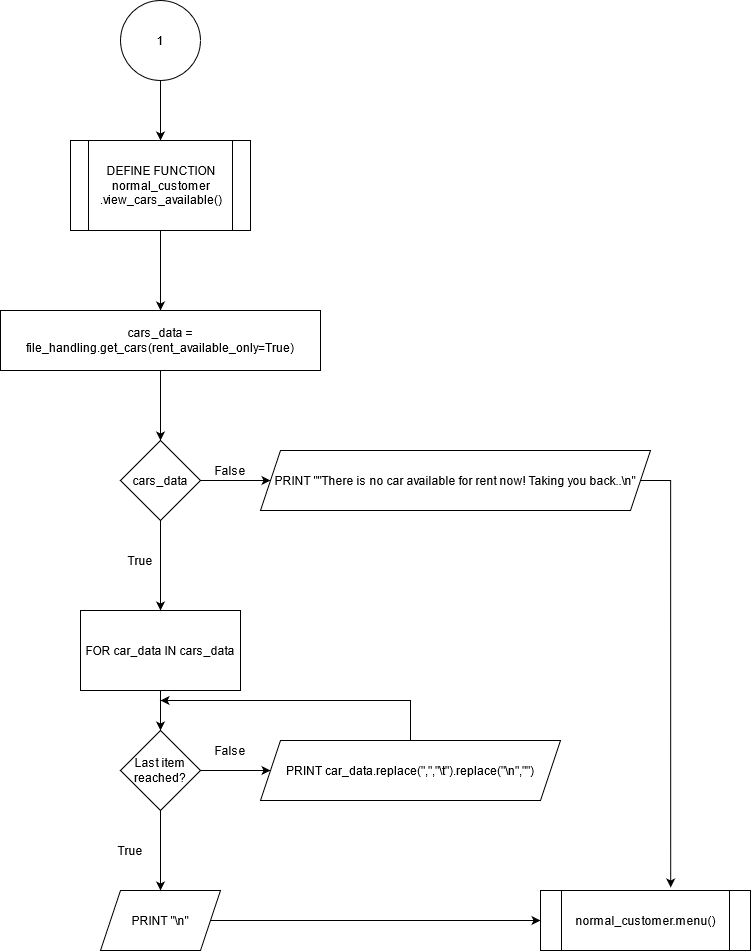

The diagram above was exported from draw.io. Its source (the exported page's mxGraphModel, read from the mxfile embedded in the PNG):
<mxGraphModel dx="2031" dy="1074" grid="1" gridSize="10" guides="1" tooltips="1" connect="1" arrows="1" fold="1" page="1" pageScale="1" pageWidth="850" pageHeight="1100" math="0" shadow="0">
  <root>
    <mxCell id="-sogkD4TdwRJ_SASZJ3Q-0" />
    <mxCell id="-sogkD4TdwRJ_SASZJ3Q-1" parent="-sogkD4TdwRJ_SASZJ3Q-0" />
    <mxCell id="J_HiITIZtgBMWsuvpj7e-1" value="" style="edgeStyle=orthogonalEdgeStyle;rounded=0;orthogonalLoop=1;jettySize=auto;html=1;" edge="1" parent="-sogkD4TdwRJ_SASZJ3Q-1" source="tlPd3r8UaGHgmSo3vThu-0" target="J_HiITIZtgBMWsuvpj7e-0">
      <mxGeometry relative="1" as="geometry" />
    </mxCell>
    <mxCell id="tlPd3r8UaGHgmSo3vThu-0" value="1" style="ellipse;whiteSpace=wrap;html=1;aspect=fixed;" vertex="1" parent="-sogkD4TdwRJ_SASZJ3Q-1">
      <mxGeometry x="170" y="40" width="80" height="80" as="geometry" />
    </mxCell>
    <mxCell id="SCvP1QGgMIEmCjCYF8Up-1" value="" style="edgeStyle=orthogonalEdgeStyle;rounded=0;orthogonalLoop=1;jettySize=auto;html=1;" edge="1" parent="-sogkD4TdwRJ_SASZJ3Q-1" source="J_HiITIZtgBMWsuvpj7e-0" target="SCvP1QGgMIEmCjCYF8Up-0">
      <mxGeometry relative="1" as="geometry" />
    </mxCell>
    <mxCell id="J_HiITIZtgBMWsuvpj7e-0" value="&lt;div&gt;DEFINE FUNCTION normal_customer&lt;/div&gt;&lt;div&gt;.view_cars_available()&lt;/div&gt;" style="shape=process;whiteSpace=wrap;html=1;backgroundOutline=1;" vertex="1" parent="-sogkD4TdwRJ_SASZJ3Q-1">
      <mxGeometry x="120" y="180" width="180" height="90" as="geometry" />
    </mxCell>
    <mxCell id="SCvP1QGgMIEmCjCYF8Up-3" value="" style="edgeStyle=orthogonalEdgeStyle;rounded=0;orthogonalLoop=1;jettySize=auto;html=1;" edge="1" parent="-sogkD4TdwRJ_SASZJ3Q-1" source="SCvP1QGgMIEmCjCYF8Up-0" target="SCvP1QGgMIEmCjCYF8Up-2">
      <mxGeometry relative="1" as="geometry" />
    </mxCell>
    <mxCell id="SCvP1QGgMIEmCjCYF8Up-0" value="cars_data = file_handling.get_cars(rent_available_only=True)" style="whiteSpace=wrap;html=1;" vertex="1" parent="-sogkD4TdwRJ_SASZJ3Q-1">
      <mxGeometry x="50" y="350" width="320" height="60" as="geometry" />
    </mxCell>
    <mxCell id="SCvP1QGgMIEmCjCYF8Up-5" value="" style="edgeStyle=orthogonalEdgeStyle;rounded=0;orthogonalLoop=1;jettySize=auto;html=1;" edge="1" parent="-sogkD4TdwRJ_SASZJ3Q-1" source="SCvP1QGgMIEmCjCYF8Up-2" target="SCvP1QGgMIEmCjCYF8Up-4">
      <mxGeometry relative="1" as="geometry" />
    </mxCell>
    <mxCell id="SCvP1QGgMIEmCjCYF8Up-7" value="" style="edgeStyle=orthogonalEdgeStyle;rounded=0;orthogonalLoop=1;jettySize=auto;html=1;" edge="1" parent="-sogkD4TdwRJ_SASZJ3Q-1" source="SCvP1QGgMIEmCjCYF8Up-2" target="SCvP1QGgMIEmCjCYF8Up-6">
      <mxGeometry relative="1" as="geometry" />
    </mxCell>
    <mxCell id="SCvP1QGgMIEmCjCYF8Up-2" value="cars_data" style="rhombus;whiteSpace=wrap;html=1;" vertex="1" parent="-sogkD4TdwRJ_SASZJ3Q-1">
      <mxGeometry x="170" y="480" width="80" height="80" as="geometry" />
    </mxCell>
    <mxCell id="WxRE11CrQtkjKhutyqTd-1" style="edgeStyle=orthogonalEdgeStyle;rounded=0;orthogonalLoop=1;jettySize=auto;html=1;exitX=1;exitY=0.5;exitDx=0;exitDy=0;entryX=0.62;entryY=-0.05;entryDx=0;entryDy=0;entryPerimeter=0;" edge="1" parent="-sogkD4TdwRJ_SASZJ3Q-1" source="SCvP1QGgMIEmCjCYF8Up-4" target="SCvP1QGgMIEmCjCYF8Up-26">
      <mxGeometry relative="1" as="geometry">
        <Array as="points">
          <mxPoint x="720" y="520" />
        </Array>
      </mxGeometry>
    </mxCell>
    <mxCell id="SCvP1QGgMIEmCjCYF8Up-4" value="PRINT &quot;&quot;There is no car available for rent now! Taking you back..\n&quot;" style="shape=parallelogram;perimeter=parallelogramPerimeter;whiteSpace=wrap;html=1;fixedSize=1;" vertex="1" parent="-sogkD4TdwRJ_SASZJ3Q-1">
      <mxGeometry x="310" y="490" width="390" height="60" as="geometry" />
    </mxCell>
    <mxCell id="SCvP1QGgMIEmCjCYF8Up-11" value="" style="edgeStyle=orthogonalEdgeStyle;rounded=0;orthogonalLoop=1;jettySize=auto;html=1;" edge="1" parent="-sogkD4TdwRJ_SASZJ3Q-1" source="SCvP1QGgMIEmCjCYF8Up-6" target="SCvP1QGgMIEmCjCYF8Up-10">
      <mxGeometry relative="1" as="geometry" />
    </mxCell>
    <mxCell id="SCvP1QGgMIEmCjCYF8Up-6" value="FOR car_data IN cars_data" style="whiteSpace=wrap;html=1;" vertex="1" parent="-sogkD4TdwRJ_SASZJ3Q-1">
      <mxGeometry x="130" y="650" width="160" height="80" as="geometry" />
    </mxCell>
    <mxCell id="SCvP1QGgMIEmCjCYF8Up-25" style="edgeStyle=orthogonalEdgeStyle;rounded=0;orthogonalLoop=1;jettySize=auto;html=1;exitX=0.5;exitY=0;exitDx=0;exitDy=0;" edge="1" parent="-sogkD4TdwRJ_SASZJ3Q-1" source="SCvP1QGgMIEmCjCYF8Up-8">
      <mxGeometry relative="1" as="geometry">
        <mxPoint x="210" y="740" as="targetPoint" />
        <Array as="points">
          <mxPoint x="460" y="740" />
        </Array>
      </mxGeometry>
    </mxCell>
    <mxCell id="SCvP1QGgMIEmCjCYF8Up-8" value="PRINT car_data.replace(&quot;,&quot;,&quot;\t&quot;).replace(&quot;\n&quot;,&quot;&quot;)" style="shape=parallelogram;perimeter=parallelogramPerimeter;whiteSpace=wrap;html=1;fixedSize=1;" vertex="1" parent="-sogkD4TdwRJ_SASZJ3Q-1">
      <mxGeometry x="310" y="780" width="300" height="60" as="geometry" />
    </mxCell>
    <mxCell id="SCvP1QGgMIEmCjCYF8Up-15" value="" style="edgeStyle=orthogonalEdgeStyle;rounded=0;orthogonalLoop=1;jettySize=auto;html=1;" edge="1" parent="-sogkD4TdwRJ_SASZJ3Q-1" source="SCvP1QGgMIEmCjCYF8Up-10" target="SCvP1QGgMIEmCjCYF8Up-8">
      <mxGeometry relative="1" as="geometry" />
    </mxCell>
    <mxCell id="SCvP1QGgMIEmCjCYF8Up-20" value="" style="edgeStyle=orthogonalEdgeStyle;rounded=0;orthogonalLoop=1;jettySize=auto;html=1;" edge="1" parent="-sogkD4TdwRJ_SASZJ3Q-1" source="SCvP1QGgMIEmCjCYF8Up-10" target="SCvP1QGgMIEmCjCYF8Up-19">
      <mxGeometry relative="1" as="geometry" />
    </mxCell>
    <mxCell id="SCvP1QGgMIEmCjCYF8Up-10" value="Last item reached?" style="rhombus;whiteSpace=wrap;html=1;" vertex="1" parent="-sogkD4TdwRJ_SASZJ3Q-1">
      <mxGeometry x="170" y="770" width="80" height="80" as="geometry" />
    </mxCell>
    <mxCell id="SCvP1QGgMIEmCjCYF8Up-13" value="False" style="text;html=1;strokeColor=none;fillColor=none;align=center;verticalAlign=middle;whiteSpace=wrap;rounded=0;" vertex="1" parent="-sogkD4TdwRJ_SASZJ3Q-1">
      <mxGeometry x="260" y="500" width="40" height="20" as="geometry" />
    </mxCell>
    <mxCell id="SCvP1QGgMIEmCjCYF8Up-14" value="True" style="text;html=1;strokeColor=none;fillColor=none;align=center;verticalAlign=middle;whiteSpace=wrap;rounded=0;" vertex="1" parent="-sogkD4TdwRJ_SASZJ3Q-1">
      <mxGeometry x="170" y="590" width="40" height="20" as="geometry" />
    </mxCell>
    <mxCell id="SCvP1QGgMIEmCjCYF8Up-16" value="False" style="text;html=1;strokeColor=none;fillColor=none;align=center;verticalAlign=middle;whiteSpace=wrap;rounded=0;" vertex="1" parent="-sogkD4TdwRJ_SASZJ3Q-1">
      <mxGeometry x="260" y="780" width="40" height="20" as="geometry" />
    </mxCell>
    <mxCell id="WxRE11CrQtkjKhutyqTd-0" style="edgeStyle=orthogonalEdgeStyle;rounded=0;orthogonalLoop=1;jettySize=auto;html=1;exitX=1;exitY=0.5;exitDx=0;exitDy=0;entryX=0;entryY=0.5;entryDx=0;entryDy=0;" edge="1" parent="-sogkD4TdwRJ_SASZJ3Q-1" source="SCvP1QGgMIEmCjCYF8Up-19" target="SCvP1QGgMIEmCjCYF8Up-26">
      <mxGeometry relative="1" as="geometry" />
    </mxCell>
    <mxCell id="SCvP1QGgMIEmCjCYF8Up-19" value="PRINT &quot;\n&quot;" style="shape=parallelogram;perimeter=parallelogramPerimeter;whiteSpace=wrap;html=1;fixedSize=1;" vertex="1" parent="-sogkD4TdwRJ_SASZJ3Q-1">
      <mxGeometry x="150" y="930" width="120" height="60" as="geometry" />
    </mxCell>
    <mxCell id="SCvP1QGgMIEmCjCYF8Up-21" value="True" style="text;html=1;strokeColor=none;fillColor=none;align=center;verticalAlign=middle;whiteSpace=wrap;rounded=0;" vertex="1" parent="-sogkD4TdwRJ_SASZJ3Q-1">
      <mxGeometry x="160" y="880" width="40" height="20" as="geometry" />
    </mxCell>
    <mxCell id="SCvP1QGgMIEmCjCYF8Up-26" value="&lt;div&gt;normal_customer.menu()&lt;/div&gt;" style="shape=process;whiteSpace=wrap;html=1;backgroundOutline=1;" vertex="1" parent="-sogkD4TdwRJ_SASZJ3Q-1">
      <mxGeometry x="590" y="930" width="210" height="60" as="geometry" />
    </mxCell>
  </root>
</mxGraphModel>